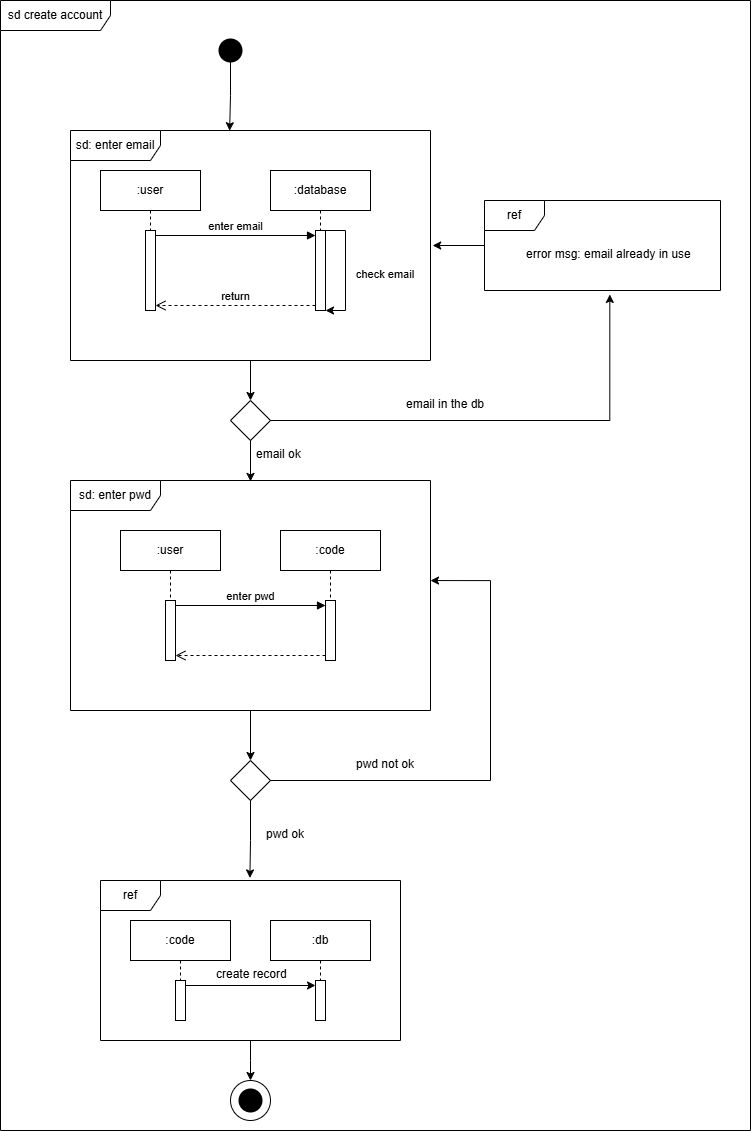

The diagram above was exported from draw.io. Its source (the exported page's mxGraphModel, read from the mxfile embedded in the PNG):
<mxGraphModel dx="607" dy="746" grid="1" gridSize="10" guides="1" tooltips="1" connect="1" arrows="1" fold="1" page="1" pageScale="1" pageWidth="827" pageHeight="1169" math="0" shadow="0">
  <root>
    <mxCell id="0" />
    <mxCell id="1" parent="0" />
    <mxCell id="BtbOUi13GYoKqm3S3YFp-7" value="" style="shape=waypoint;sketch=0;fillStyle=solid;size=6;pointerEvents=1;points=[];fillColor=none;resizable=0;rotatable=0;perimeter=centerPerimeter;snapToPoint=1;strokeWidth=10;" parent="1" vertex="1">
      <mxGeometry x="1090" y="50" width="20" height="20" as="geometry" />
    </mxCell>
    <mxCell id="BtbOUi13GYoKqm3S3YFp-14" value=":user" style="shape=umlLifeline;perimeter=lifelinePerimeter;whiteSpace=wrap;html=1;container=1;dropTarget=0;collapsible=0;recursiveResize=0;outlineConnect=0;portConstraint=eastwest;newEdgeStyle={&quot;curved&quot;:0,&quot;rounded&quot;:0};" parent="1" vertex="1">
      <mxGeometry x="970" y="180" width="100" height="140" as="geometry" />
    </mxCell>
    <mxCell id="BtbOUi13GYoKqm3S3YFp-19" value="" style="html=1;points=[[0,0,0,0,5],[0,1,0,0,-5],[1,0,0,0,5],[1,1,0,0,-5]];perimeter=orthogonalPerimeter;outlineConnect=0;targetShapes=umlLifeline;portConstraint=eastwest;newEdgeStyle={&quot;curved&quot;:0,&quot;rounded&quot;:0};" parent="BtbOUi13GYoKqm3S3YFp-14" vertex="1">
      <mxGeometry x="45" y="60" width="10" height="80" as="geometry" />
    </mxCell>
    <mxCell id="BtbOUi13GYoKqm3S3YFp-15" value=":database" style="shape=umlLifeline;perimeter=lifelinePerimeter;whiteSpace=wrap;html=1;container=1;dropTarget=0;collapsible=0;recursiveResize=0;outlineConnect=0;portConstraint=eastwest;newEdgeStyle={&quot;curved&quot;:0,&quot;rounded&quot;:0};" parent="1" vertex="1">
      <mxGeometry x="1140" y="180" width="100" height="140" as="geometry" />
    </mxCell>
    <mxCell id="BtbOUi13GYoKqm3S3YFp-20" style="edgeStyle=orthogonalEdgeStyle;rounded=0;orthogonalLoop=1;jettySize=auto;html=1;curved=0;" parent="BtbOUi13GYoKqm3S3YFp-15" target="BtbOUi13GYoKqm3S3YFp-16" edge="1">
      <mxGeometry relative="1" as="geometry">
        <mxPoint x="170.00000000000023" y="80" as="targetPoint" />
        <mxPoint x="55" y="60" as="sourcePoint" />
        <Array as="points">
          <mxPoint x="75" y="60" />
          <mxPoint x="75" y="140" />
        </Array>
      </mxGeometry>
    </mxCell>
    <mxCell id="BtbOUi13GYoKqm3S3YFp-16" value="" style="html=1;points=[[0,0,0,0,5],[0,1,0,0,-5],[1,0,0,0,5],[1,1,0,0,-5]];perimeter=orthogonalPerimeter;outlineConnect=0;targetShapes=umlLifeline;portConstraint=eastwest;newEdgeStyle={&quot;curved&quot;:0,&quot;rounded&quot;:0};" parent="BtbOUi13GYoKqm3S3YFp-15" vertex="1">
      <mxGeometry x="45" y="60" width="10" height="80" as="geometry" />
    </mxCell>
    <mxCell id="BtbOUi13GYoKqm3S3YFp-17" value="enter email" style="html=1;verticalAlign=bottom;endArrow=block;curved=0;rounded=0;entryX=0;entryY=0;entryDx=0;entryDy=5;" parent="1" source="BtbOUi13GYoKqm3S3YFp-19" target="BtbOUi13GYoKqm3S3YFp-16" edge="1">
      <mxGeometry relative="1" as="geometry">
        <mxPoint x="1030" y="245" as="sourcePoint" />
      </mxGeometry>
    </mxCell>
    <mxCell id="BtbOUi13GYoKqm3S3YFp-18" value="return" style="html=1;verticalAlign=bottom;endArrow=open;dashed=1;endSize=8;curved=0;rounded=0;exitX=0;exitY=1;exitDx=0;exitDy=-5;entryX=1;entryY=1;entryDx=0;entryDy=-5;entryPerimeter=0;" parent="1" source="BtbOUi13GYoKqm3S3YFp-16" target="BtbOUi13GYoKqm3S3YFp-19" edge="1">
      <mxGeometry relative="1" as="geometry">
        <mxPoint x="1355" y="375" as="targetPoint" />
      </mxGeometry>
    </mxCell>
    <mxCell id="BtbOUi13GYoKqm3S3YFp-22" value="&lt;font style=&quot;font-size: 11px;&quot;&gt;check email&lt;/font&gt;&lt;div&gt;&lt;font style=&quot;font-size: 11px;&quot;&gt;&lt;br&gt;&lt;/font&gt;&lt;/div&gt;" style="text;strokeColor=none;fillColor=none;align=left;verticalAlign=top;spacingLeft=4;spacingRight=4;overflow=hidden;rotatable=0;points=[[0,0.5],[1,0.5]];portConstraint=eastwest;whiteSpace=wrap;html=1;" parent="1" vertex="1">
      <mxGeometry x="1220" y="270" width="70" height="26" as="geometry" />
    </mxCell>
    <mxCell id="BtbOUi13GYoKqm3S3YFp-29" style="edgeStyle=orthogonalEdgeStyle;rounded=0;orthogonalLoop=1;jettySize=auto;html=1;entryX=0.5;entryY=0;entryDx=0;entryDy=0;" parent="1" source="BtbOUi13GYoKqm3S3YFp-23" target="BtbOUi13GYoKqm3S3YFp-28" edge="1">
      <mxGeometry relative="1" as="geometry" />
    </mxCell>
    <mxCell id="BtbOUi13GYoKqm3S3YFp-23" value="sd: enter email" style="shape=umlFrame;whiteSpace=wrap;html=1;pointerEvents=0;width=90;height=30;" parent="1" vertex="1">
      <mxGeometry x="940" y="140" width="360" height="230" as="geometry" />
    </mxCell>
    <mxCell id="BtbOUi13GYoKqm3S3YFp-25" value="ref" style="shape=umlFrame;whiteSpace=wrap;html=1;pointerEvents=0;" parent="1" vertex="1">
      <mxGeometry x="1354" y="210" width="236" height="90" as="geometry" />
    </mxCell>
    <mxCell id="BtbOUi13GYoKqm3S3YFp-26" value="error msg: email already in use" style="text;strokeColor=none;fillColor=none;align=left;verticalAlign=top;spacingLeft=4;spacingRight=4;overflow=hidden;rotatable=0;points=[[0,0.5],[1,0.5]];portConstraint=eastwest;whiteSpace=wrap;html=1;" parent="1" vertex="1">
      <mxGeometry x="1390" y="250" width="178" height="26" as="geometry" />
    </mxCell>
    <mxCell id="BtbOUi13GYoKqm3S3YFp-27" style="edgeStyle=orthogonalEdgeStyle;rounded=0;orthogonalLoop=1;jettySize=auto;html=1;entryX=1.006;entryY=0.5;entryDx=0;entryDy=0;entryPerimeter=0;" parent="1" source="BtbOUi13GYoKqm3S3YFp-25" target="BtbOUi13GYoKqm3S3YFp-23" edge="1">
      <mxGeometry relative="1" as="geometry" />
    </mxCell>
    <mxCell id="BtbOUi13GYoKqm3S3YFp-28" value="" style="rhombus;whiteSpace=wrap;html=1;" parent="1" vertex="1">
      <mxGeometry x="1100" y="410" width="40" height="40" as="geometry" />
    </mxCell>
    <mxCell id="BtbOUi13GYoKqm3S3YFp-30" style="edgeStyle=orthogonalEdgeStyle;rounded=0;orthogonalLoop=1;jettySize=auto;html=1;entryX=0.531;entryY=1.044;entryDx=0;entryDy=0;entryPerimeter=0;" parent="1" source="BtbOUi13GYoKqm3S3YFp-28" target="BtbOUi13GYoKqm3S3YFp-25" edge="1">
      <mxGeometry relative="1" as="geometry" />
    </mxCell>
    <mxCell id="BtbOUi13GYoKqm3S3YFp-31" value="email in the db" style="text;strokeColor=none;fillColor=none;align=left;verticalAlign=top;spacingLeft=4;spacingRight=4;overflow=hidden;rotatable=0;points=[[0,0.5],[1,0.5]];portConstraint=eastwest;whiteSpace=wrap;html=1;" parent="1" vertex="1">
      <mxGeometry x="1270" y="400" width="90" height="26" as="geometry" />
    </mxCell>
    <mxCell id="fvf4kgT3DVX2jwnEOvLV-3" style="edgeStyle=orthogonalEdgeStyle;rounded=0;orthogonalLoop=1;jettySize=auto;html=1;entryX=0.442;entryY=0.001;entryDx=0;entryDy=0;entryPerimeter=0;" parent="1" source="BtbOUi13GYoKqm3S3YFp-7" target="BtbOUi13GYoKqm3S3YFp-23" edge="1">
      <mxGeometry relative="1" as="geometry" />
    </mxCell>
    <mxCell id="fvf4kgT3DVX2jwnEOvLV-4" value=":user" style="shape=umlLifeline;perimeter=lifelinePerimeter;whiteSpace=wrap;html=1;container=1;dropTarget=0;collapsible=0;recursiveResize=0;outlineConnect=0;portConstraint=eastwest;newEdgeStyle={&quot;curved&quot;:0,&quot;rounded&quot;:0};" parent="1" vertex="1">
      <mxGeometry x="990" y="540" width="100" height="130" as="geometry" />
    </mxCell>
    <mxCell id="fvf4kgT3DVX2jwnEOvLV-9" value="" style="html=1;points=[[0,0,0,0,5],[0,1,0,0,-5],[1,0,0,0,5],[1,1,0,0,-5]];perimeter=orthogonalPerimeter;outlineConnect=0;targetShapes=umlLifeline;portConstraint=eastwest;newEdgeStyle={&quot;curved&quot;:0,&quot;rounded&quot;:0};" parent="fvf4kgT3DVX2jwnEOvLV-4" vertex="1">
      <mxGeometry x="45" y="70" width="10" height="60" as="geometry" />
    </mxCell>
    <mxCell id="fvf4kgT3DVX2jwnEOvLV-5" value=":code" style="shape=umlLifeline;perimeter=lifelinePerimeter;whiteSpace=wrap;html=1;container=1;dropTarget=0;collapsible=0;recursiveResize=0;outlineConnect=0;portConstraint=eastwest;newEdgeStyle={&quot;curved&quot;:0,&quot;rounded&quot;:0};" parent="1" vertex="1">
      <mxGeometry x="1150" y="540" width="100" height="130" as="geometry" />
    </mxCell>
    <mxCell id="fvf4kgT3DVX2jwnEOvLV-6" value="" style="html=1;points=[[0,0,0,0,5],[0,1,0,0,-5],[1,0,0,0,5],[1,1,0,0,-5]];perimeter=orthogonalPerimeter;outlineConnect=0;targetShapes=umlLifeline;portConstraint=eastwest;newEdgeStyle={&quot;curved&quot;:0,&quot;rounded&quot;:0};" parent="1" vertex="1">
      <mxGeometry x="1195" y="610" width="10" height="60" as="geometry" />
    </mxCell>
    <mxCell id="fvf4kgT3DVX2jwnEOvLV-7" value="enter pwd" style="html=1;verticalAlign=bottom;endArrow=block;curved=0;rounded=0;entryX=0;entryY=0;entryDx=0;entryDy=5;" parent="1" source="fvf4kgT3DVX2jwnEOvLV-9" target="fvf4kgT3DVX2jwnEOvLV-6" edge="1">
      <mxGeometry relative="1" as="geometry">
        <mxPoint x="1170" y="615" as="sourcePoint" />
      </mxGeometry>
    </mxCell>
    <mxCell id="fvf4kgT3DVX2jwnEOvLV-8" value="&lt;div&gt;&lt;br&gt;&lt;/div&gt;" style="html=1;verticalAlign=bottom;endArrow=open;dashed=1;endSize=8;curved=0;rounded=0;entryX=1;entryY=1;entryDx=0;entryDy=-5;entryPerimeter=0;" parent="1" source="fvf4kgT3DVX2jwnEOvLV-6" target="fvf4kgT3DVX2jwnEOvLV-9" edge="1">
      <mxGeometry relative="1" as="geometry">
        <mxPoint x="1050" y="650" as="targetPoint" />
        <mxPoint x="1330" y="670" as="sourcePoint" />
      </mxGeometry>
    </mxCell>
    <mxCell id="fvf4kgT3DVX2jwnEOvLV-13" style="edgeStyle=orthogonalEdgeStyle;rounded=0;orthogonalLoop=1;jettySize=auto;html=1;entryX=0.5;entryY=0;entryDx=0;entryDy=0;" parent="1" source="fvf4kgT3DVX2jwnEOvLV-10" target="fvf4kgT3DVX2jwnEOvLV-12" edge="1">
      <mxGeometry relative="1" as="geometry" />
    </mxCell>
    <mxCell id="fvf4kgT3DVX2jwnEOvLV-10" value="sd: enter pwd" style="shape=umlFrame;whiteSpace=wrap;html=1;pointerEvents=0;width=90;height=30;" parent="1" vertex="1">
      <mxGeometry x="940" y="490" width="360" height="230" as="geometry" />
    </mxCell>
    <mxCell id="fvf4kgT3DVX2jwnEOvLV-11" style="edgeStyle=orthogonalEdgeStyle;rounded=0;orthogonalLoop=1;jettySize=auto;html=1;entryX=0.5;entryY=0.004;entryDx=0;entryDy=0;entryPerimeter=0;" parent="1" source="BtbOUi13GYoKqm3S3YFp-28" target="fvf4kgT3DVX2jwnEOvLV-10" edge="1">
      <mxGeometry relative="1" as="geometry" />
    </mxCell>
    <mxCell id="fvf4kgT3DVX2jwnEOvLV-12" value="" style="rhombus;whiteSpace=wrap;html=1;" parent="1" vertex="1">
      <mxGeometry x="1100" y="770" width="40" height="40" as="geometry" />
    </mxCell>
    <mxCell id="fvf4kgT3DVX2jwnEOvLV-14" style="edgeStyle=orthogonalEdgeStyle;rounded=0;orthogonalLoop=1;jettySize=auto;html=1;entryX=1;entryY=0.435;entryDx=0;entryDy=0;entryPerimeter=0;" parent="1" source="fvf4kgT3DVX2jwnEOvLV-12" target="fvf4kgT3DVX2jwnEOvLV-10" edge="1">
      <mxGeometry relative="1" as="geometry">
        <Array as="points">
          <mxPoint x="1360" y="790" />
          <mxPoint x="1360" y="590" />
        </Array>
      </mxGeometry>
    </mxCell>
    <mxCell id="fvf4kgT3DVX2jwnEOvLV-15" value="pwd not ok&lt;div&gt;&lt;br&gt;&lt;/div&gt;" style="text;strokeColor=none;fillColor=none;align=left;verticalAlign=top;spacingLeft=4;spacingRight=4;overflow=hidden;rotatable=0;points=[[0,0.5],[1,0.5]];portConstraint=eastwest;whiteSpace=wrap;html=1;" parent="1" vertex="1">
      <mxGeometry x="1220" y="760" width="90" height="26" as="geometry" />
    </mxCell>
    <mxCell id="fvf4kgT3DVX2jwnEOvLV-16" value="&lt;div&gt;email ok&lt;/div&gt;&lt;div&gt;&lt;br&gt;&lt;/div&gt;" style="text;strokeColor=none;fillColor=none;align=left;verticalAlign=top;spacingLeft=4;spacingRight=4;overflow=hidden;rotatable=0;points=[[0,0.5],[1,0.5]];portConstraint=eastwest;whiteSpace=wrap;html=1;" parent="1" vertex="1">
      <mxGeometry x="1120" y="450" width="60" height="26" as="geometry" />
    </mxCell>
    <mxCell id="fvf4kgT3DVX2jwnEOvLV-28" value="" style="edgeStyle=orthogonalEdgeStyle;rounded=0;orthogonalLoop=1;jettySize=auto;html=1;" parent="1" source="fvf4kgT3DVX2jwnEOvLV-17" edge="1">
      <mxGeometry relative="1" as="geometry">
        <mxPoint x="1120" y="1090" as="targetPoint" />
      </mxGeometry>
    </mxCell>
    <mxCell id="fvf4kgT3DVX2jwnEOvLV-17" value="ref" style="shape=umlFrame;whiteSpace=wrap;html=1;pointerEvents=0;" parent="1" vertex="1">
      <mxGeometry x="970" y="890" width="300" height="160" as="geometry" />
    </mxCell>
    <mxCell id="fvf4kgT3DVX2jwnEOvLV-19" value=":code" style="shape=umlLifeline;perimeter=lifelinePerimeter;whiteSpace=wrap;html=1;container=1;dropTarget=0;collapsible=0;recursiveResize=0;outlineConnect=0;portConstraint=eastwest;newEdgeStyle={&quot;curved&quot;:0,&quot;rounded&quot;:0};" parent="1" vertex="1">
      <mxGeometry x="1000" y="930" width="100" height="100" as="geometry" />
    </mxCell>
    <mxCell id="fvf4kgT3DVX2jwnEOvLV-20" value="" style="html=1;points=[[0,0,0,0,5],[0,1,0,0,-5],[1,0,0,0,5],[1,1,0,0,-5]];perimeter=orthogonalPerimeter;outlineConnect=0;targetShapes=umlLifeline;portConstraint=eastwest;newEdgeStyle={&quot;curved&quot;:0,&quot;rounded&quot;:0};" parent="fvf4kgT3DVX2jwnEOvLV-19" vertex="1">
      <mxGeometry x="45" y="60" width="10" height="40" as="geometry" />
    </mxCell>
    <mxCell id="fvf4kgT3DVX2jwnEOvLV-21" value=":db" style="shape=umlLifeline;perimeter=lifelinePerimeter;whiteSpace=wrap;html=1;container=1;dropTarget=0;collapsible=0;recursiveResize=0;outlineConnect=0;portConstraint=eastwest;newEdgeStyle={&quot;curved&quot;:0,&quot;rounded&quot;:0};" parent="1" vertex="1">
      <mxGeometry x="1140" y="930" width="100" height="100" as="geometry" />
    </mxCell>
    <mxCell id="fvf4kgT3DVX2jwnEOvLV-22" value="" style="html=1;points=[[0,0,0,0,5],[0,1,0,0,-5],[1,0,0,0,5],[1,1,0,0,-5]];perimeter=orthogonalPerimeter;outlineConnect=0;targetShapes=umlLifeline;portConstraint=eastwest;newEdgeStyle={&quot;curved&quot;:0,&quot;rounded&quot;:0};" parent="fvf4kgT3DVX2jwnEOvLV-21" vertex="1">
      <mxGeometry x="45" y="60" width="10" height="40" as="geometry" />
    </mxCell>
    <mxCell id="fvf4kgT3DVX2jwnEOvLV-23" style="edgeStyle=orthogonalEdgeStyle;rounded=0;orthogonalLoop=1;jettySize=auto;html=1;curved=0;exitX=1;exitY=0;exitDx=0;exitDy=5;exitPerimeter=0;entryX=0;entryY=0;entryDx=0;entryDy=5;entryPerimeter=0;" parent="1" source="fvf4kgT3DVX2jwnEOvLV-20" target="fvf4kgT3DVX2jwnEOvLV-22" edge="1">
      <mxGeometry relative="1" as="geometry" />
    </mxCell>
    <mxCell id="fvf4kgT3DVX2jwnEOvLV-24" value="&lt;div&gt;create record&lt;/div&gt;" style="text;strokeColor=none;fillColor=none;align=left;verticalAlign=top;spacingLeft=4;spacingRight=4;overflow=hidden;rotatable=0;points=[[0,0.5],[1,0.5]];portConstraint=eastwest;whiteSpace=wrap;html=1;" parent="1" vertex="1">
      <mxGeometry x="1080" y="970" width="90" height="26" as="geometry" />
    </mxCell>
    <mxCell id="fvf4kgT3DVX2jwnEOvLV-25" style="edgeStyle=orthogonalEdgeStyle;rounded=0;orthogonalLoop=1;jettySize=auto;html=1;entryX=0.498;entryY=-0.016;entryDx=0;entryDy=0;entryPerimeter=0;" parent="1" source="fvf4kgT3DVX2jwnEOvLV-12" target="fvf4kgT3DVX2jwnEOvLV-17" edge="1">
      <mxGeometry relative="1" as="geometry" />
    </mxCell>
    <mxCell id="fvf4kgT3DVX2jwnEOvLV-26" value="&lt;div&gt;pwd ok&lt;/div&gt;" style="text;strokeColor=none;fillColor=none;align=left;verticalAlign=top;spacingLeft=4;spacingRight=4;overflow=hidden;rotatable=0;points=[[0,0.5],[1,0.5]];portConstraint=eastwest;whiteSpace=wrap;html=1;" parent="1" vertex="1">
      <mxGeometry x="1130" y="830" width="90" height="26" as="geometry" />
    </mxCell>
    <mxCell id="fvf4kgT3DVX2jwnEOvLV-30" value="sd create account" style="shape=umlFrame;whiteSpace=wrap;html=1;pointerEvents=0;width=110;height=30;" parent="1" vertex="1">
      <mxGeometry x="870" y="10" width="750" height="1130" as="geometry" />
    </mxCell>
    <mxCell id="fvf4kgT3DVX2jwnEOvLV-31" value="" style="ellipse;whiteSpace=wrap;html=1;aspect=fixed;" parent="1" vertex="1">
      <mxGeometry x="1100" y="1090" width="40" height="40" as="geometry" />
    </mxCell>
    <mxCell id="fvf4kgT3DVX2jwnEOvLV-29" value="" style="shape=waypoint;sketch=0;fillStyle=solid;size=6;pointerEvents=1;points=[];fillColor=none;resizable=0;rotatable=0;perimeter=centerPerimeter;snapToPoint=1;strokeWidth=10;" parent="1" vertex="1">
      <mxGeometry x="1110" y="1100" width="20" height="20" as="geometry" />
    </mxCell>
  </root>
</mxGraphModel>